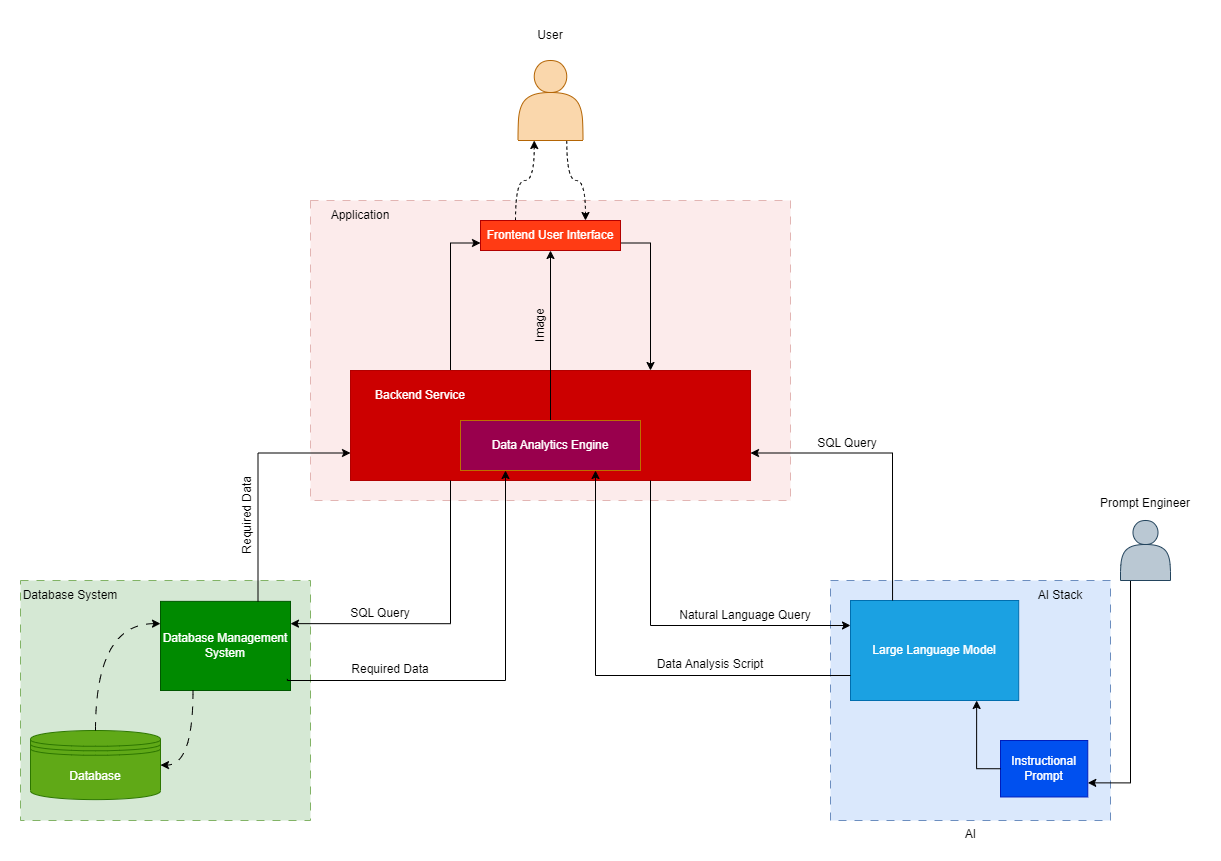

The diagram above was exported from draw.io. Its source (the exported page's mxGraphModel, read from the mxfile embedded in the PNG):
<mxGraphModel dx="3774" dy="1140" grid="1" gridSize="10" guides="1" tooltips="1" connect="1" arrows="1" fold="1" page="1" pageScale="1" pageWidth="850" pageHeight="1100" math="0" shadow="0">
  <root>
    <mxCell id="0" />
    <mxCell id="1" parent="0" />
    <mxCell id="2" value="" style="verticalLabelPosition=bottom;verticalAlign=top;html=1;shape=mxgraph.basic.rect;fillColor2=none;strokeWidth=1;size=20;indent=5;dashed=1;dashPattern=8 8;fillColor=#f8cecc;fillStyle=auto;opacity=40;strokeColor=#b85450;" vertex="1" parent="1">
      <mxGeometry x="-880" y="580" width="480" height="300" as="geometry" />
    </mxCell>
    <mxCell id="3" style="edgeStyle=orthogonalEdgeStyle;rounded=0;orthogonalLoop=1;jettySize=auto;html=1;exitX=0.25;exitY=0;exitDx=0;exitDy=0;entryX=0.25;entryY=1;entryDx=0;entryDy=0;curved=1;dashed=1;" edge="1" source="5" target="11" parent="1">
      <mxGeometry relative="1" as="geometry" />
    </mxCell>
    <mxCell id="4" style="edgeStyle=orthogonalEdgeStyle;rounded=0;orthogonalLoop=1;jettySize=auto;html=1;exitX=1;exitY=0.75;exitDx=0;exitDy=0;entryX=0.75;entryY=0;entryDx=0;entryDy=0;" edge="1" source="5" target="7" parent="1">
      <mxGeometry relative="1" as="geometry" />
    </mxCell>
    <mxCell id="5" value="Frontend User Interface" style="rounded=0;whiteSpace=wrap;html=1;fillColor=#FF3B14;strokeColor=#B20000;fontColor=#ffffff;" vertex="1" parent="1">
      <mxGeometry x="-710" y="600" width="140" height="30" as="geometry" />
    </mxCell>
    <mxCell id="6" style="edgeStyle=orthogonalEdgeStyle;rounded=0;orthogonalLoop=1;jettySize=auto;html=1;exitX=0.25;exitY=0;exitDx=0;exitDy=0;entryX=0;entryY=0.75;entryDx=0;entryDy=0;" edge="1" source="7" target="5" parent="1">
      <mxGeometry relative="1" as="geometry">
        <Array as="points">
          <mxPoint x="-740" y="622" />
        </Array>
      </mxGeometry>
    </mxCell>
    <mxCell id="7" value="&lt;p style=&quot;line-height: 100%;&quot;&gt;&lt;br&gt;&lt;/p&gt;" style="rounded=0;whiteSpace=wrap;html=1;fillColor=#CC0000;strokeColor=#B20000;fontColor=#ffffff;" vertex="1" parent="1">
      <mxGeometry x="-840" y="750" width="400" height="110" as="geometry" />
    </mxCell>
    <mxCell id="8" style="edgeStyle=orthogonalEdgeStyle;rounded=0;orthogonalLoop=1;jettySize=auto;html=1;exitX=0.5;exitY=0;exitDx=0;exitDy=0;entryX=0.5;entryY=1;entryDx=0;entryDy=0;" edge="1" source="9" target="5" parent="1">
      <mxGeometry relative="1" as="geometry" />
    </mxCell>
    <mxCell id="9" value="&lt;font color=&quot;#ffffff&quot;&gt;Data Analytics Engine&lt;/font&gt;" style="rounded=0;whiteSpace=wrap;html=1;fillColor=#99004D;strokeColor=#BD7000;fontColor=#000000;" vertex="1" parent="1">
      <mxGeometry x="-730" y="800" width="180" height="50" as="geometry" />
    </mxCell>
    <mxCell id="10" style="edgeStyle=orthogonalEdgeStyle;rounded=0;orthogonalLoop=1;jettySize=auto;html=1;exitX=0.75;exitY=1;exitDx=0;exitDy=0;entryX=0.75;entryY=0;entryDx=0;entryDy=0;curved=1;dashed=1;" edge="1" source="11" target="5" parent="1">
      <mxGeometry relative="1" as="geometry" />
    </mxCell>
    <mxCell id="11" value="" style="shape=actor;whiteSpace=wrap;html=1;fillColor=#fad7ac;strokeColor=#b46504;" vertex="1" parent="1">
      <mxGeometry x="-672.5" y="440" width="65" height="80" as="geometry" />
    </mxCell>
    <mxCell id="12" value="" style="group" connectable="0" vertex="1" parent="1">
      <mxGeometry x="-1170" y="960" width="290" height="240" as="geometry" />
    </mxCell>
    <mxCell id="13" value="" style="verticalLabelPosition=bottom;verticalAlign=top;html=1;shape=mxgraph.basic.rect;fillColor2=none;strokeWidth=1;size=20;indent=5;dashed=1;dashPattern=8 8;fillColor=#d5e8d4;strokeColor=#82b366;" vertex="1" parent="12">
      <mxGeometry width="290" height="240" as="geometry" />
    </mxCell>
    <mxCell id="14" value="Database Management System" style="rounded=0;whiteSpace=wrap;html=1;fillColor=#008a00;fontColor=#ffffff;strokeColor=#005700;" vertex="1" parent="12">
      <mxGeometry x="140" y="20.87" width="130" height="89.13" as="geometry" />
    </mxCell>
    <mxCell id="15" value="Database" style="shape=datastore;whiteSpace=wrap;html=1;fillColor=#60a917;fontColor=#ffffff;strokeColor=#2D7600;" vertex="1" parent="12">
      <mxGeometry x="10" y="150" width="130" height="69.13" as="geometry" />
    </mxCell>
    <mxCell id="16" style="edgeStyle=orthogonalEdgeStyle;rounded=0;orthogonalLoop=1;jettySize=auto;html=1;exitX=0.25;exitY=1;exitDx=0;exitDy=0;entryX=1;entryY=0.5;entryDx=0;entryDy=0;curved=1;dashed=1;dashPattern=8 8;" edge="1" parent="12" source="14" target="15">
      <mxGeometry relative="1" as="geometry" />
    </mxCell>
    <mxCell id="17" style="edgeStyle=orthogonalEdgeStyle;rounded=0;orthogonalLoop=1;jettySize=auto;html=1;exitX=0.5;exitY=0;exitDx=0;exitDy=0;entryX=0;entryY=0.25;entryDx=0;entryDy=0;curved=1;dashed=1;dashPattern=8 8;" edge="1" parent="12" source="15" target="14">
      <mxGeometry relative="1" as="geometry" />
    </mxCell>
    <mxCell id="18" value="Database System" style="text;html=1;align=center;verticalAlign=middle;whiteSpace=wrap;rounded=0;fontColor=#000000;" vertex="1" parent="12">
      <mxGeometry width="100" height="30" as="geometry" />
    </mxCell>
    <mxCell id="19" style="edgeStyle=orthogonalEdgeStyle;rounded=0;orthogonalLoop=1;jettySize=auto;html=1;exitX=0.25;exitY=1;exitDx=0;exitDy=0;entryX=1;entryY=0.25;entryDx=0;entryDy=0;" edge="1" source="7" target="14" parent="1">
      <mxGeometry relative="1" as="geometry" />
    </mxCell>
    <mxCell id="20" style="edgeStyle=orthogonalEdgeStyle;rounded=0;orthogonalLoop=1;jettySize=auto;html=1;exitX=0.976;exitY=0.87;exitDx=0;exitDy=0;entryX=0.25;entryY=1;entryDx=0;entryDy=0;exitPerimeter=0;" edge="1" source="14" target="9" parent="1">
      <mxGeometry relative="1" as="geometry">
        <Array as="points">
          <mxPoint x="-903" y="1060" />
          <mxPoint x="-685" y="1060" />
        </Array>
      </mxGeometry>
    </mxCell>
    <mxCell id="21" style="edgeStyle=orthogonalEdgeStyle;rounded=0;orthogonalLoop=1;jettySize=auto;html=1;exitX=0.75;exitY=0;exitDx=0;exitDy=0;entryX=0;entryY=0.75;entryDx=0;entryDy=0;" edge="1" source="14" target="7" parent="1">
      <mxGeometry relative="1" as="geometry" />
    </mxCell>
    <mxCell id="22" value="" style="group" connectable="0" vertex="1" parent="1">
      <mxGeometry x="-360" y="960" width="280" height="240" as="geometry" />
    </mxCell>
    <mxCell id="23" value="AI" style="verticalLabelPosition=bottom;verticalAlign=top;html=1;shape=mxgraph.basic.rect;fillColor2=none;strokeWidth=1;size=20;indent=5;dashed=1;dashPattern=8 8;fillColor=#dae8fc;strokeColor=#6c8ebf;" vertex="1" parent="22">
      <mxGeometry width="280" height="240.00000000000003" as="geometry" />
    </mxCell>
    <mxCell id="24" value="Instructional Prompt" style="rounded=0;whiteSpace=wrap;html=1;fillColor=#0050ef;fontColor=#ffffff;strokeColor=#001DBC;" vertex="1" parent="22">
      <mxGeometry x="170" y="160" width="87.27" height="56.47" as="geometry" />
    </mxCell>
    <mxCell id="25" value="Large Language Model" style="rounded=0;whiteSpace=wrap;html=1;fillColor=#1ba1e2;fontColor=#ffffff;strokeColor=#006EAF;" vertex="1" parent="22">
      <mxGeometry x="20" y="20" width="168.19" height="100" as="geometry" />
    </mxCell>
    <mxCell id="26" style="edgeStyle=orthogonalEdgeStyle;rounded=0;orthogonalLoop=1;jettySize=auto;html=1;exitX=0;exitY=0.5;exitDx=0;exitDy=0;entryX=0.75;entryY=1;entryDx=0;entryDy=0;" edge="1" parent="22" source="24" target="25">
      <mxGeometry relative="1" as="geometry" />
    </mxCell>
    <mxCell id="27" value="AI Stack" style="text;html=1;align=center;verticalAlign=middle;whiteSpace=wrap;rounded=0;fontColor=#000000;" vertex="1" parent="22">
      <mxGeometry x="180" width="100" height="30" as="geometry" />
    </mxCell>
    <mxCell id="28" style="edgeStyle=orthogonalEdgeStyle;rounded=0;orthogonalLoop=1;jettySize=auto;html=1;exitX=0.75;exitY=1;exitDx=0;exitDy=0;entryX=0;entryY=0.25;entryDx=0;entryDy=0;" edge="1" source="7" target="25" parent="1">
      <mxGeometry relative="1" as="geometry" />
    </mxCell>
    <mxCell id="29" style="edgeStyle=orthogonalEdgeStyle;rounded=0;orthogonalLoop=1;jettySize=auto;html=1;exitX=0;exitY=0.75;exitDx=0;exitDy=0;entryX=0.75;entryY=1;entryDx=0;entryDy=0;" edge="1" source="25" target="9" parent="1">
      <mxGeometry relative="1" as="geometry" />
    </mxCell>
    <mxCell id="30" style="edgeStyle=orthogonalEdgeStyle;rounded=0;orthogonalLoop=1;jettySize=auto;html=1;exitX=0.25;exitY=0;exitDx=0;exitDy=0;entryX=1;entryY=0.75;entryDx=0;entryDy=0;" edge="1" source="25" target="7" parent="1">
      <mxGeometry relative="1" as="geometry" />
    </mxCell>
    <mxCell id="31" style="edgeStyle=orthogonalEdgeStyle;rounded=0;orthogonalLoop=1;jettySize=auto;html=1;exitX=0;exitY=0.75;exitDx=0;exitDy=0;entryX=1;entryY=0.75;entryDx=0;entryDy=0;" edge="1" source="32" target="24" parent="1">
      <mxGeometry relative="1" as="geometry">
        <Array as="points">
          <mxPoint x="-60" y="1162" />
        </Array>
      </mxGeometry>
    </mxCell>
    <mxCell id="32" value="" style="shape=actor;whiteSpace=wrap;html=1;fillColor=#bac8d3;strokeColor=#23445d;" vertex="1" parent="1">
      <mxGeometry x="-70" y="900" width="50" height="60" as="geometry" />
    </mxCell>
    <mxCell id="33" value="Prompt Engineer" style="text;html=1;align=center;verticalAlign=middle;whiteSpace=wrap;rounded=0;rotation=0;" vertex="1" parent="1">
      <mxGeometry x="-100" y="868" width="110" height="30" as="geometry" />
    </mxCell>
    <mxCell id="34" value="Backend Service" style="text;html=1;align=center;verticalAlign=middle;whiteSpace=wrap;rounded=0;fontColor=#FFFFFF;" vertex="1" parent="1">
      <mxGeometry x="-820" y="760" width="100" height="30" as="geometry" />
    </mxCell>
    <mxCell id="35" value="Application" style="text;html=1;align=center;verticalAlign=middle;whiteSpace=wrap;rounded=0;fontColor=#000000;" vertex="1" parent="1">
      <mxGeometry x="-880" y="580" width="100" height="30" as="geometry" />
    </mxCell>
    <mxCell id="36" value="Image" style="text;html=1;align=center;verticalAlign=middle;whiteSpace=wrap;rounded=0;fontColor=#000000;rotation=-90;" vertex="1" parent="1">
      <mxGeometry x="-700" y="690" width="100" height="30" as="geometry" />
    </mxCell>
    <mxCell id="37" value="Data Analysis Script" style="text;html=1;align=center;verticalAlign=middle;whiteSpace=wrap;rounded=0;fontColor=#000000;" vertex="1" parent="1">
      <mxGeometry x="-540" y="1029" width="120" height="30" as="geometry" />
    </mxCell>
    <mxCell id="38" value="Required Data" style="text;html=1;align=center;verticalAlign=middle;whiteSpace=wrap;rounded=0;fontColor=#000000;" vertex="1" parent="1">
      <mxGeometry x="-860" y="1034" width="120" height="30" as="geometry" />
    </mxCell>
    <mxCell id="39" value="SQL Query" style="text;html=1;align=center;verticalAlign=middle;whiteSpace=wrap;rounded=0;fontColor=#000000;" vertex="1" parent="1">
      <mxGeometry x="-403" y="808" width="120" height="30" as="geometry" />
    </mxCell>
    <mxCell id="40" value="Required Data" style="text;html=1;align=center;verticalAlign=middle;whiteSpace=wrap;rounded=0;fontColor=#000000;rotation=270;" vertex="1" parent="1">
      <mxGeometry x="-1003" y="880" width="120" height="30" as="geometry" />
    </mxCell>
    <mxCell id="41" value="SQL Query" style="text;html=1;align=center;verticalAlign=middle;whiteSpace=wrap;rounded=0;fontColor=#000000;" vertex="1" parent="1">
      <mxGeometry x="-870" y="978" width="120" height="30" as="geometry" />
    </mxCell>
    <mxCell id="42" value="Natural Language Query" style="text;html=1;align=center;verticalAlign=middle;whiteSpace=wrap;rounded=0;fontColor=#000000;" vertex="1" parent="1">
      <mxGeometry x="-520" y="980" width="150" height="30" as="geometry" />
    </mxCell>
    <mxCell id="43" value="User" style="text;html=1;align=center;verticalAlign=middle;whiteSpace=wrap;rounded=0;fontColor=#000000;" vertex="1" parent="1">
      <mxGeometry x="-690" y="400" width="100" height="30" as="geometry" />
    </mxCell>
  </root>
</mxGraphModel>